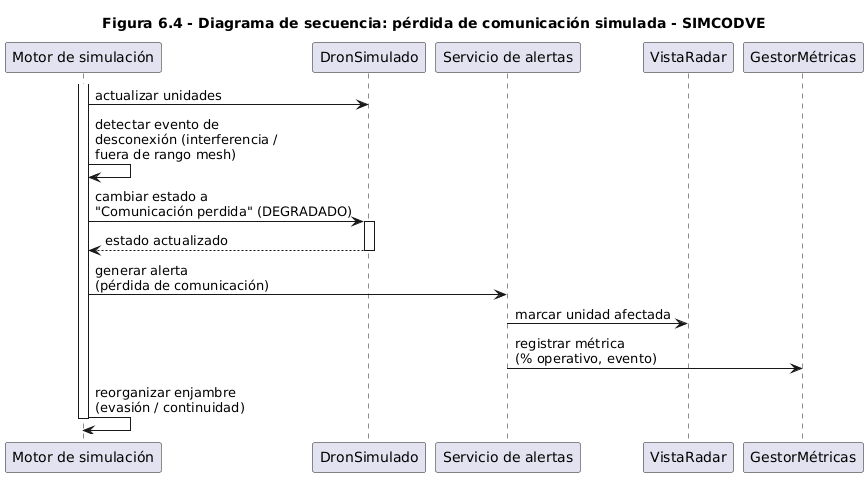

The diagram above was rendered by PlantUML. Its source (embedded in the PNG):
@startuml secuencia_perdida
title Figura 6.4 - Diagrama de secuencia: pérdida de comunicación simulada - SIMCODVE
skinparam shadowing false
skinparam defaultFontName Arial

participant "Motor de simulación" as Motor
participant "DronSimulado" as Dron
participant "Servicio de alertas" as Alert
participant "VistaRadar" as Radar
participant "GestorMétricas" as Met

activate Motor
Motor -> Dron : actualizar unidades
Motor -> Motor : detectar evento de\ndesconexión (interferencia /\nfuera de rango mesh)
Motor -> Dron : cambiar estado a\n"Comunicación perdida" (DEGRADADO)
activate Dron
Dron --> Motor : estado actualizado
deactivate Dron
Motor -> Alert : generar alerta\n(pérdida de comunicación)
Alert -> Radar : marcar unidad afectada
Alert -> Met : registrar métrica\n(% operativo, evento)
Motor -> Motor : reorganizar enjambre\n(evasión / continuidad)
deactivate Motor
@enduml